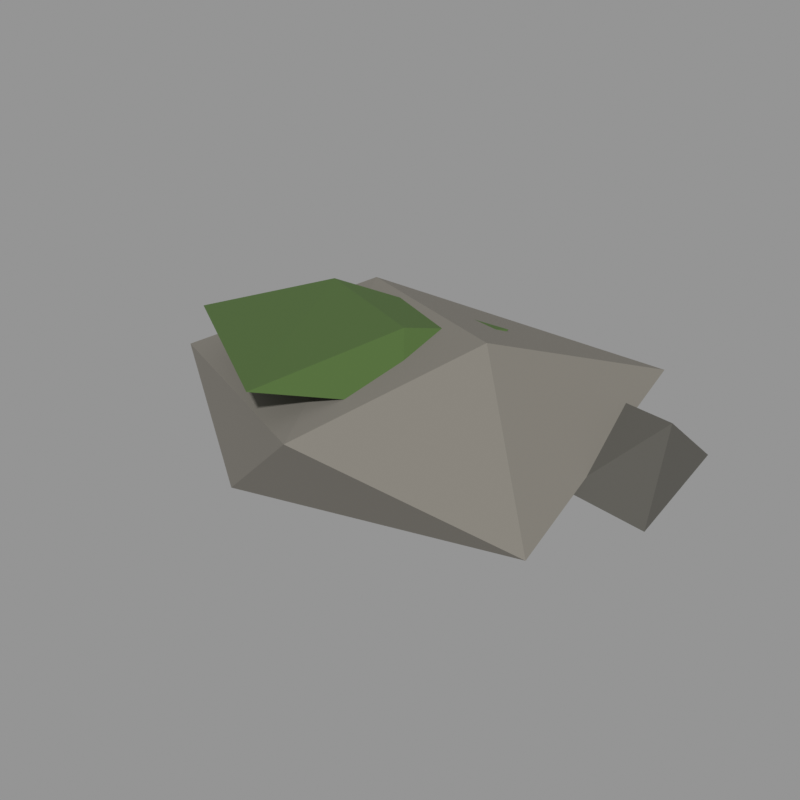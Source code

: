 # Source: rock_13.blend  (saved by Blender 5.2.45; exported with 4.5.12 LTS)
import bpy
from mathutils import Matrix  # noqa: F401  (used for matrix-valued properties, if any)

bpy.ops.wm.read_factory_settings(use_empty=True)
scene = bpy.context.scene
scene.name = 'Scene'

# ---- materials (node trees are filled in below, after node groups)
mat_stone_grey = bpy.data.materials.new('stone_grey')
mat_stone_grey.use_backface_culling = True
mat_stone_grey.diffuse_color = (0.1946, 0.1812, 0.1559, 1.0)
mat_stone_dark = bpy.data.materials.new('stone_dark')
mat_stone_dark.use_backface_culling = True
mat_stone_dark.diffuse_color = (0.09759, 0.09306, 0.08022, 1.0)
mat_moss = bpy.data.materials.new('moss')
mat_moss.diffuse_color = (0.06848, 0.1274, 0.02956, 1.0)

# ---- material node trees
mat_stone_grey.use_nodes = True; mat_stone_grey.node_tree.nodes.clear()
_N = mat_stone_grey.node_tree.nodes; _L = mat_stone_grey.node_tree.links
n0 = _N.new('ShaderNodeBsdfPrincipled'); n0.name = 'Principled BSDF'; n0.location = (-200, 100)
n0.inputs[0].default_value = (0.1946, 0.1812, 0.1559, 1.0)
n0.inputs[2].default_value = 0.85
n0.inputs[10].default_value = 0.005
n1 = _N.new('ShaderNodeOutputMaterial'); n1.name = 'Material Output'; n1.location = (200, 100)
_L.new(n0.outputs[0], n1.inputs[0])
n1.is_active_output = True
mat_stone_dark.use_nodes = True; mat_stone_dark.node_tree.nodes.clear()
_N = mat_stone_dark.node_tree.nodes; _L = mat_stone_dark.node_tree.links
n0 = _N.new('ShaderNodeBsdfPrincipled'); n0.name = 'Principled BSDF'; n0.location = (-200, 100)
n0.inputs[0].default_value = (0.09759, 0.09306, 0.08022, 1.0)
n0.inputs[2].default_value = 0.85
n0.inputs[10].default_value = 0.005
n1 = _N.new('ShaderNodeOutputMaterial'); n1.name = 'Material Output'; n1.location = (200, 100)
_L.new(n0.outputs[0], n1.inputs[0])
n1.is_active_output = True
mat_moss.use_nodes = True; mat_moss.node_tree.nodes.clear()
_N = mat_moss.node_tree.nodes; _L = mat_moss.node_tree.links
n0 = _N.new('ShaderNodeBsdfPrincipled'); n0.name = 'Principled BSDF'; n0.location = (-200, 100)
n0.inputs[0].default_value = (0.06848, 0.1274, 0.02956, 1.0)
n0.inputs[2].default_value = 0.95
n0.inputs[10].default_value = 0.005
n1 = _N.new('ShaderNodeOutputMaterial'); n1.name = 'Material Output'; n1.location = (200, 100)
_L.new(n0.outputs[0], n1.inputs[0])
n1.is_active_output = True

# ---- meshes
me_13 = bpy.data.meshes.new('石头_13')
me_13.from_pydata([(0.2712, -0.01328, 0.4868), (-0.2806, 0.2357, 0.4416), (0.09467, -0.5028, 0.3672), (0.4886, 0.4737, 0.3059), (-0.6692, -0.119, 0.2511), (0.5966, -0.3084, 0.1868), (-0.122, 0.5028, 0.1326), (-0.2008, -0.4077, 0.09751), (0.3011, 0.06564, 0.0), (0.6486, 0.2067, 0.3162), (0.3554, 0.3229, 0.2742), (0.5303, -0.05608, 0.2129), (0.6692, 0.3921, 0.1572), (0.1997, 0.1607, 0.1042), (0.6484, 0.1277, 0.05594), (0.4547, 0.362, 0.0), (0.07392, -0.07328, 0.4904), (-0.3147, 0.1033, 0.4686), (-0.03177, -0.4864, 0.4457), (0.1853, 0.2032, 0.4241), (-0.5678, -0.1436, 0.4013), (0.1821, -0.2065, 0.3756), (-0.123, 0.06654, 0.36)], [], [(7, 4, 6), (4, 1, 6), (1, 3, 6), (3, 8, 6), (8, 7, 6), (2, 4, 7), (8, 5, 7), (5, 2, 7), (2, 1, 4), (2, 0, 1), (0, 3, 1), (5, 8, 3), (0, 5, 3), (5, 0, 2), (9, 14, 12), (14, 15, 12), (15, 10, 12), (10, 9, 12), (10, 11, 9), (11, 14, 9), (11, 13, 14), (13, 15, 14), (13, 10, 15), (13, 11, 10), (16, 21, 19), (21, 22, 19), (22, 17, 19), (17, 16, 19), (17, 18, 16), (18, 21, 16), (18, 20, 21), (20, 22, 21), (20, 17, 22), (20, 18, 17)])
me_13.polygons.foreach_set('material_index', [0, 0, 0, 0, 0, 0, 0, 0, 0, 0, 0, 0, 0, 0, 1, 1, 1, 1, 1, 1, 1, 1, 1, 1, 2, 2, 2, 2, 2, 2, 2, 2, 2, 2])
me_13.materials.append(mat_stone_grey)
me_13.materials.append(mat_stone_dark)
me_13.materials.append(mat_moss)
me_13.update()

# ---- objects
ob_13 = bpy.data.objects.new('石头_13', me_13)

# ---- transforms, parenting, visibility, modifiers, constraints
ob_13.location = (0.0, 0.0, 0.0)

# ---- collection membership
scene.collection.objects.link(ob_13)

# ---- scene / render settings (as saved in the file)
scene.frame_start = 1; scene.frame_end = 250; scene.frame_set(1)
scene.render.engine = 'CYCLES'
scene.render.resolution_x = 640
scene.render.resolution_y = 640
scene.render.bake_bias = 0.0
scene.render.bake_samples = 0
scene.render.compositor_device = 'GPU'
scene.cycles.samples = 24
scene.eevee.use_volume_custom_range = False
scene.eevee.fast_gi_thickness_near = 0.1
scene.eevee.fast_gi_thickness_far = 0.0
scene.eevee.ray_tracing_options.screen_trace_thickness = 0.1
scene.view_settings.view_transform = 'Standard'
bpy.context.view_layer.update()

# ---- added for rendering (the .blend has no active camera and no usable light): camera, sun + grey world if the file has none
cam_auto = bpy.data.cameras.new('AutoCamera')
cam_auto.lens = 50.0
cam_auto.sensor_width = 36.0
cam_auto.clip_end = 1000.0
ob_auto_camera = bpy.data.objects.new('AutoCamera', cam_auto)
scene.collection.objects.link(ob_auto_camera)
ob_auto_camera.location = (1.61405, -1.93686, 1.53643)
ob_auto_camera.rotation_euler = (1.09748, -7.21219e-08, 0.694738)
scene.camera = ob_auto_camera
light_auto_sun = bpy.data.lights.new('AutoSun', 'SUN')
light_auto_sun.energy = 3.0
light_auto_sun.angle = 0.0523599
ob_auto_sun = bpy.data.objects.new('AutoSun', light_auto_sun)
scene.collection.objects.link(ob_auto_sun)
ob_auto_sun.rotation_euler = (0.872665, 0.174533, 0.523599)
if scene.world is None:
    world_auto = bpy.data.worlds.new('AutoWorld')
    world_auto.color = (0.3, 0.3, 0.3)
    scene.world = world_auto
bpy.context.view_layer.update()
